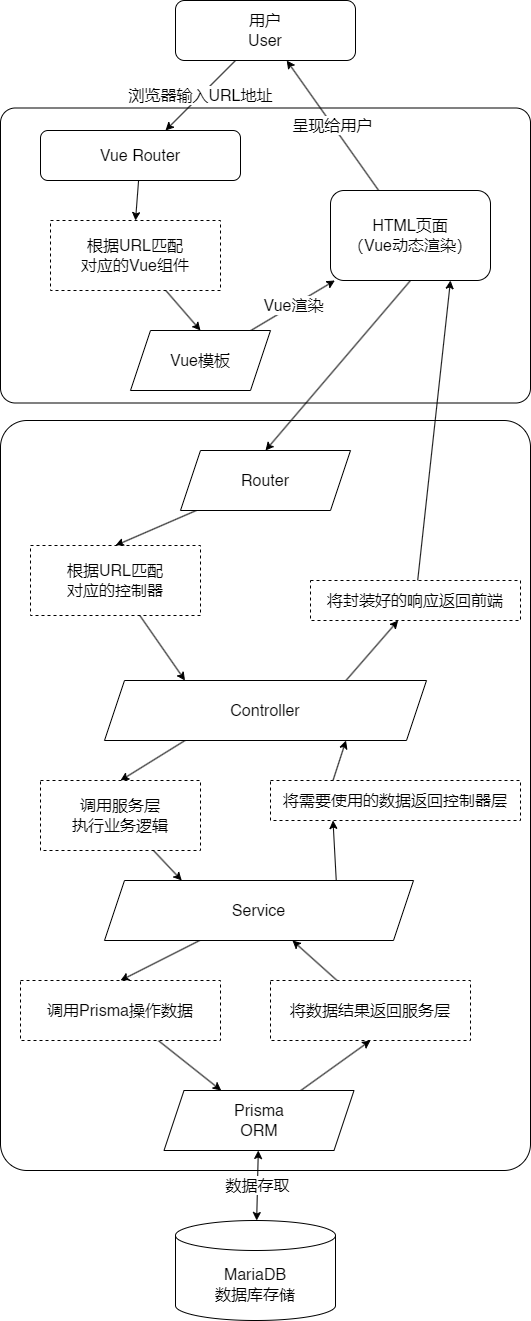

The diagram above was exported from draw.io. Its source (the exported page's mxGraphModel, read from the mxfile embedded in the PNG):
<mxGraphModel dx="1291" dy="884" grid="1" gridSize="10" guides="1" tooltips="1" connect="1" arrows="1" fold="1" page="1" pageScale="1" pageWidth="827" pageHeight="1169" math="0" shadow="0">
  <root>
    <mxCell id="0" />
    <mxCell id="1" parent="0" />
    <mxCell id="48" value="" style="rounded=1;whiteSpace=wrap;html=1;labelBackgroundColor=#ffffff;fontSize=16;arcSize=5;" vertex="1" parent="1">
      <mxGeometry x="170" y="137.5" width="530" height="295" as="geometry" />
    </mxCell>
    <mxCell id="46" value="" style="rounded=1;whiteSpace=wrap;html=1;labelBackgroundColor=#ffffff;fontSize=16;arcSize=5;imageHeight=24;" vertex="1" parent="1">
      <mxGeometry x="170" y="450" width="530" height="750" as="geometry" />
    </mxCell>
    <mxCell id="20" style="edgeStyle=none;html=1;entryX=0.5;entryY=0;entryDx=0;entryDy=0;fontSize=16;" edge="1" parent="1" source="3" target="7">
      <mxGeometry relative="1" as="geometry" />
    </mxCell>
    <mxCell id="3" value="&lt;font style=&quot;font-size: 16px;&quot;&gt;Vue Router&lt;/font&gt;" style="rounded=1;whiteSpace=wrap;html=1;" vertex="1" parent="1">
      <mxGeometry x="210" y="160" width="200" height="50" as="geometry" />
    </mxCell>
    <mxCell id="19" value="浏览器输入URL地址" style="edgeStyle=none;html=1;fontSize=16;" edge="1" parent="1" source="4" target="3">
      <mxGeometry relative="1" as="geometry" />
    </mxCell>
    <mxCell id="4" value="&lt;font style=&quot;font-size: 16px;&quot;&gt;用户&lt;br&gt;User&lt;/font&gt;" style="rounded=1;whiteSpace=wrap;html=1;" vertex="1" parent="1">
      <mxGeometry x="345" y="30" width="180" height="60" as="geometry" />
    </mxCell>
    <mxCell id="23" style="edgeStyle=none;html=1;entryX=0.5;entryY=0;entryDx=0;entryDy=0;fontSize=16;exitX=0.5;exitY=1;exitDx=0;exitDy=0;" edge="1" parent="1" source="5" target="8">
      <mxGeometry relative="1" as="geometry" />
    </mxCell>
    <mxCell id="39" value="呈现给用户" style="edgeStyle=none;html=1;fontSize=16;startArrow=none;startFill=0;" edge="1" parent="1" source="5" target="4">
      <mxGeometry relative="1" as="geometry" />
    </mxCell>
    <mxCell id="5" value="&lt;font style=&quot;font-size: 16px;&quot;&gt;HTML页面&lt;br&gt;（Vue动态渲染）&lt;br&gt;&lt;/font&gt;" style="rounded=1;whiteSpace=wrap;html=1;" vertex="1" parent="1">
      <mxGeometry x="500" y="220" width="160" height="90" as="geometry" />
    </mxCell>
    <mxCell id="22" value="Vue渲染" style="edgeStyle=none;html=1;fontSize=16;" edge="1" parent="1" source="6" target="5">
      <mxGeometry relative="1" as="geometry" />
    </mxCell>
    <mxCell id="6" value="&lt;font style=&quot;font-size: 16px;&quot;&gt;Vue模板&lt;/font&gt;" style="shape=parallelogram;perimeter=parallelogramPerimeter;whiteSpace=wrap;html=1;fixedSize=1;" vertex="1" parent="1">
      <mxGeometry x="300" y="360" width="140" height="60" as="geometry" />
    </mxCell>
    <mxCell id="21" style="edgeStyle=none;html=1;entryX=0.5;entryY=0;entryDx=0;entryDy=0;fontSize=16;" edge="1" parent="1" source="7" target="6">
      <mxGeometry relative="1" as="geometry" />
    </mxCell>
    <mxCell id="7" value="&lt;font style=&quot;font-size: 16px;&quot;&gt;根据URL匹配&lt;br&gt;对应的Vue组件&lt;/font&gt;" style="rounded=0;whiteSpace=wrap;html=1;dashed=1;" vertex="1" parent="1">
      <mxGeometry x="220" y="250" width="170" height="70" as="geometry" />
    </mxCell>
    <mxCell id="24" style="edgeStyle=none;html=1;entryX=0.5;entryY=0;entryDx=0;entryDy=0;fontSize=16;" edge="1" parent="1" source="8" target="18">
      <mxGeometry relative="1" as="geometry" />
    </mxCell>
    <mxCell id="8" value="&lt;font style=&quot;font-size: 16px;&quot;&gt;Router&lt;/font&gt;" style="shape=parallelogram;perimeter=parallelogramPerimeter;whiteSpace=wrap;html=1;fixedSize=1;" vertex="1" parent="1">
      <mxGeometry x="350" y="480" width="170" height="60" as="geometry" />
    </mxCell>
    <mxCell id="31" style="edgeStyle=none;html=1;entryX=0.5;entryY=0;entryDx=0;entryDy=0;fontSize=16;startArrow=none;startFill=0;" edge="1" parent="1" source="9" target="30">
      <mxGeometry relative="1" as="geometry" />
    </mxCell>
    <mxCell id="34" style="edgeStyle=none;html=1;fontSize=16;startArrow=none;startFill=0;exitX=0.75;exitY=0;exitDx=0;exitDy=0;entryX=0.25;entryY=1;entryDx=0;entryDy=0;" edge="1" parent="1" source="9" target="36">
      <mxGeometry relative="1" as="geometry" />
    </mxCell>
    <mxCell id="9" value="Service" style="shape=parallelogram;perimeter=parallelogramPerimeter;whiteSpace=wrap;html=1;fixedSize=1;fontSize=16;" vertex="1" parent="1">
      <mxGeometry x="274" y="910" width="309" height="60" as="geometry" />
    </mxCell>
    <mxCell id="38" style="edgeStyle=none;html=1;entryX=0.75;entryY=1;entryDx=0;entryDy=0;fontSize=16;startArrow=none;startFill=0;" edge="1" parent="1" source="10" target="5">
      <mxGeometry relative="1" as="geometry" />
    </mxCell>
    <mxCell id="10" value="将封装好的响应返回前端" style="rounded=0;whiteSpace=wrap;html=1;dashed=1;fontSize=16;" vertex="1" parent="1">
      <mxGeometry x="480" y="610" width="210" height="40" as="geometry" />
    </mxCell>
    <mxCell id="12" value="&lt;font style=&quot;font-size: 16px;&quot;&gt;MariaDB&lt;br&gt;数据库存储&lt;/font&gt;" style="shape=cylinder3;whiteSpace=wrap;html=1;boundedLbl=1;backgroundOutline=1;size=15;" vertex="1" parent="1">
      <mxGeometry x="345" y="1250" width="160" height="100" as="geometry" />
    </mxCell>
    <mxCell id="27" style="edgeStyle=none;html=1;entryX=0.5;entryY=1;entryDx=0;entryDy=0;fontSize=16;" edge="1" parent="1" source="15" target="16">
      <mxGeometry relative="1" as="geometry" />
    </mxCell>
    <mxCell id="28" value="数据存取" style="edgeStyle=none;html=1;fontSize=16;startArrow=classic;startFill=1;" edge="1" parent="1" source="15" target="12">
      <mxGeometry relative="1" as="geometry" />
    </mxCell>
    <mxCell id="15" value="&lt;font style=&quot;font-size: 16px;&quot;&gt;Prisma&lt;br style=&quot;font-size: 16px;&quot;&gt;ORM&lt;/font&gt;" style="shape=parallelogram;perimeter=parallelogramPerimeter;whiteSpace=wrap;html=1;fixedSize=1;fontSize=16;" vertex="1" parent="1">
      <mxGeometry x="333.5" y="1120" width="190" height="60" as="geometry" />
    </mxCell>
    <mxCell id="33" style="edgeStyle=none;html=1;fontSize=16;startArrow=none;startFill=0;" edge="1" parent="1" source="16" target="9">
      <mxGeometry relative="1" as="geometry" />
    </mxCell>
    <mxCell id="16" value="&lt;font style=&quot;font-size: 16px;&quot;&gt;将数据结果返回服务层&lt;/font&gt;" style="rounded=0;whiteSpace=wrap;html=1;dashed=1;fontSize=16;" vertex="1" parent="1">
      <mxGeometry x="440" y="1010" width="200" height="60" as="geometry" />
    </mxCell>
    <mxCell id="37" style="edgeStyle=none;html=1;fontSize=16;startArrow=none;startFill=0;exitX=0.75;exitY=0;exitDx=0;exitDy=0;" edge="1" parent="1" source="17" target="10">
      <mxGeometry relative="1" as="geometry" />
    </mxCell>
    <mxCell id="44" style="edgeStyle=none;html=1;entryX=0.5;entryY=0;entryDx=0;entryDy=0;fontSize=16;startArrow=none;startFill=0;exitX=0.25;exitY=1;exitDx=0;exitDy=0;" edge="1" parent="1" source="17" target="42">
      <mxGeometry relative="1" as="geometry" />
    </mxCell>
    <mxCell id="17" value="&lt;font style=&quot;font-size: 16px;&quot;&gt;Controller&lt;/font&gt;" style="shape=parallelogram;perimeter=parallelogramPerimeter;whiteSpace=wrap;html=1;fixedSize=1;fontSize=16;" vertex="1" parent="1">
      <mxGeometry x="274" y="710" width="322" height="60" as="geometry" />
    </mxCell>
    <mxCell id="25" style="edgeStyle=none;html=1;entryX=0.25;entryY=0;entryDx=0;entryDy=0;fontSize=16;" edge="1" parent="1" source="18" target="17">
      <mxGeometry relative="1" as="geometry" />
    </mxCell>
    <mxCell id="18" value="&lt;font style=&quot;font-size: 16px;&quot;&gt;根据URL匹配&lt;br&gt;对应的控制器&lt;/font&gt;" style="rounded=0;whiteSpace=wrap;html=1;dashed=1;" vertex="1" parent="1">
      <mxGeometry x="200" y="575" width="170" height="70" as="geometry" />
    </mxCell>
    <mxCell id="32" style="edgeStyle=none;html=1;fontSize=16;startArrow=none;startFill=0;" edge="1" parent="1" source="30" target="15">
      <mxGeometry relative="1" as="geometry" />
    </mxCell>
    <mxCell id="30" value="调用Prisma操作数据" style="rounded=0;whiteSpace=wrap;html=1;dashed=1;fontSize=16;" vertex="1" parent="1">
      <mxGeometry x="190" y="1010" width="200" height="60" as="geometry" />
    </mxCell>
    <mxCell id="41" style="edgeStyle=none;html=1;entryX=0.75;entryY=1;entryDx=0;entryDy=0;fontSize=16;startArrow=none;startFill=0;exitX=0.25;exitY=0;exitDx=0;exitDy=0;" edge="1" parent="1" source="36" target="17">
      <mxGeometry relative="1" as="geometry" />
    </mxCell>
    <mxCell id="36" value="将需要使用的数据返回控制器层" style="rounded=0;whiteSpace=wrap;html=1;dashed=1;fontSize=16;" vertex="1" parent="1">
      <mxGeometry x="440" y="810" width="250" height="40" as="geometry" />
    </mxCell>
    <mxCell id="45" value="" style="edgeStyle=none;html=1;fontSize=16;startArrow=none;startFill=0;entryX=0.25;entryY=0;entryDx=0;entryDy=0;" edge="1" parent="1" source="42" target="9">
      <mxGeometry relative="1" as="geometry" />
    </mxCell>
    <mxCell id="42" value="调用服务层&lt;br&gt;执行业务逻辑" style="rounded=0;whiteSpace=wrap;html=1;dashed=1;fontSize=16;" vertex="1" parent="1">
      <mxGeometry x="210" y="810" width="160" height="70" as="geometry" />
    </mxCell>
  </root>
</mxGraphModel>